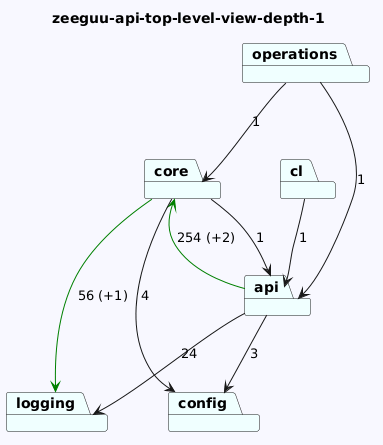

The diagram above was rendered by PlantUML. Its source (embedded in the PNG):
@startuml
skinparam backgroundColor GhostWhite
title zeeguu-api-top-level-view-depth-1
package "logging" #Azure
package "config" #Azure
package "core" #Azure
package "cl" #Azure
package "operations" #Azure
package "api" #Azure


"core"-->"logging" #Green : 56 (+1)
"core"-->"api"  : 1
"core"-->"config"  : 4
"cl"-->"api"  : 1
"operations"-->"api"  : 1
"operations"-->"core"  : 1
"api"-->"config"  : 3
"api"-->"logging"  : 24
"api"-->"core" #Green : 254 (+2)
@enduml